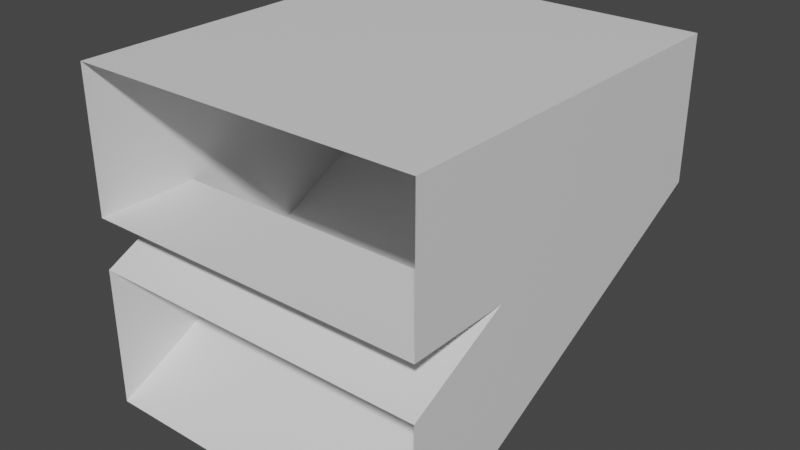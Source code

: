 # Source: UpStraight.blend  (saved by Blender 3.2.14; exported with 4.5.12 LTS)
import bpy
from mathutils import Matrix  # noqa: F401  (used for matrix-valued properties, if any)

bpy.ops.wm.read_factory_settings(use_empty=True)
scene = bpy.context.scene
scene.name = 'Scene'

# ---- collections
col_collection = bpy.data.collections.new('Collection'); scene.collection.children.link(col_collection)

# ---- materials (node trees are filled in below, after node groups)
mat_material = bpy.data.materials.new('Material')
mat_material.use_backface_culling = True
mat_material.use_transparent_shadow = False

# ---- material node trees
mat_material.use_nodes = True; mat_material.node_tree.nodes.clear()
_N = mat_material.node_tree.nodes; _L = mat_material.node_tree.links
n0 = _N.new('ShaderNodeBsdfPrincipled'); n0.name = 'Principled BSDF'; n0.location = (10, 300)
n0.distribution = 'GGX'
n0.subsurface_method = 'RANDOM_WALK_SKIN'
n0.inputs[3].default_value = 1.45
n0.inputs[27].default_value = (0.0, 0.0, 0.0, 1.0)
n0.inputs[28].default_value = 1.0
n1 = _N.new('ShaderNodeOutputMaterial'); n1.name = 'Material Output'; n1.location = (300, 300)
_L.new(n0.outputs[0], n1.inputs[0])
n1.is_active_output = True

# ---- world
world_world = bpy.data.worlds.new('World'); scene.world = world_world
world_world.use_nodes = True; world_world.node_tree.nodes.clear()
_N = world_world.node_tree.nodes; _L = world_world.node_tree.links
n0 = _N.new('ShaderNodeOutputWorld'); n0.name = 'World Output'; n0.location = (300, 300)
n1 = _N.new('ShaderNodeBackground'); n1.name = 'Background'; n1.location = (10, 300)
n1.inputs[0].default_value = (0.05088, 0.05088, 0.05088, 1.0)
_L.new(n1.outputs[0], n0.inputs[0])
n0.is_active_output = True
world_world.color = (0.05088, 0.05088, 0.05088)
world_world.use_sun_shadow = False
world_world.sun_shadow_jitter_overblur = 0.0

# ---- meshes
me_cube_001 = bpy.data.meshes.new('Cube.001')
me_cube_001.from_pydata([(27.0, 30.0, 27.0), (27.0, 30.0, 5.0), (27.0, -30.0, -3.0), (27.0, -30.0, -25.0), (-27.0, 30.0, 5.0), (-27.0, -30.0, -3.0), (-27.0, -30.0, -25.0), (27.0, 30.0, 27.0), (27.0, -30.0, 5.0), (27.0, -30.0, 27.0), (-27.0, 30.0, 27.0), (-27.0, -30.0, 5.0), (-27.0, -30.0, 27.0), (27.0, -13.99, 5.0), (-27.0, -14.0, 5.0)], [], [(13, 0, 9, 7), (4, 6, 3, 1), (13, 3, 2), (6, 4, 14), (13, 14, 11, 8), (10, 7, 9, 12), (13, 2, 5, 14), (9, 7, 0, 13, 8), (11, 14, 10, 12), (10, 14, 4), (3, 13, 1), (1, 13, 0), (6, 14, 5)])
_uv = me_cube_001.uv_layers.new(name='UVMap')
_uv.uv.foreach_set('vector', [0.625, 0.681, 0.625, 0.5, 0.375, 0.75, 0.375, 0.5, 0.125, 0.5, 0.125, 0.75, 0.375, 0.75, 0.375, 0.5, 0.625, 0.681, 0.375, 0.75, 0.625, 0.75, 0.125, 0.75, 0.125, 0.5, 0.875, 0.6828, 0.625, 0.6843, 0.875, 0.6857, 0.875, 0.75, 0.625, 0.75, 0.125, 0.5, 0.375, 0.5, 0.375, 0.75, 0.125, 0.75, 0.625, 0.681, 0.625, 0.75, 0.875, 0.75, 0.875, 0.6828, 0.375, 0.75, 0.375, 0.5, 0.625, 0.5, 0.625, 0.681, 0.625, 0.75, 0.875, 0.75, 0.875, 0.6857, 0.125, 0.5, 0.125, 0.75, 0.125, 0.5, 0.875, 0.6857, 0.125, 0.5, 0.375, 0.75, 0.625, 0.681, 0.375, 0.5, 0.375, 0.5, 0.625, 0.681, 0.625, 0.5, 0.125, 0.75, 0.875, 0.6828, 0.875, 0.75])
me_cube_001.materials.append(mat_material)
me_cube_001.use_remesh_preserve_volume = False
me_cube_001.use_remesh_preserve_attributes = False
me_cube_001.use_mirror_vertex_groups = False
me_cube_001.update()

# ---- objects
ob_cube_001 = bpy.data.objects.new('Cube.001', me_cube_001)

# ---- transforms, parenting, visibility, modifiers, constraints
ob_cube_001.location = (0.0, 0.0, 0.0)
ob_cube_001.lock_rotations_4d = False
ob_cube_001.empty_display_type = 'ARROWS'
ob_cube_001.lineart.crease_threshold = 0.0

# ---- collection membership
col_collection.objects.link(ob_cube_001)

# ---- scene / render settings (as saved in the file)
scene.frame_start = 1; scene.frame_end = 250; scene.frame_set(1)
scene.render.engine = 'BLENDER_EEVEE_NEXT'
scene.cycles.sampling_pattern = 'TABULATED_SOBOL'
scene.cycles.use_light_tree = False
scene.view_settings.view_transform = 'Filmic'
bpy.context.view_layer.update()

# ---- added for rendering (the .blend has no active camera and no usable light): camera, sun
cam_auto = bpy.data.cameras.new('AutoCamera')
cam_auto.lens = 50.0
cam_auto.sensor_width = 36.0
cam_auto.clip_end = 1559.15
ob_auto_camera = bpy.data.objects.new('AutoCamera', cam_auto)
scene.collection.objects.link(ob_auto_camera)
ob_auto_camera.location = (88.8408, -106.609, 72.0727)
ob_auto_camera.rotation_euler = (1.09748, -7.21219e-08, 0.694738)
scene.camera = ob_auto_camera
light_auto_sun = bpy.data.lights.new('AutoSun', 'SUN')
light_auto_sun.energy = 3.0
light_auto_sun.angle = 0.0523599
ob_auto_sun = bpy.data.objects.new('AutoSun', light_auto_sun)
scene.collection.objects.link(ob_auto_sun)
ob_auto_sun.rotation_euler = (0.872665, 0.174533, 0.523599)
bpy.context.view_layer.update()
